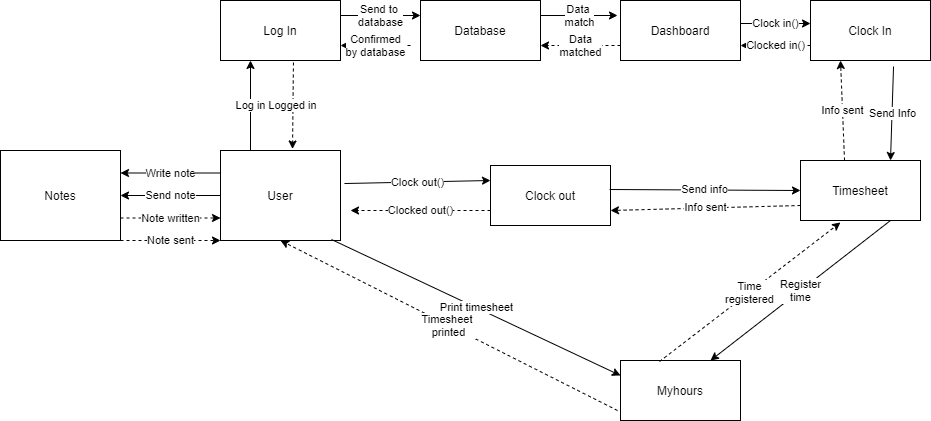

The diagram above was exported from draw.io. Its source (the exported page's mxGraphModel, read from the mxfile embedded in the PNG):
<mxGraphModel dx="868" dy="433" grid="1" gridSize="10" guides="1" tooltips="1" connect="1" arrows="1" fold="1" page="1" pageScale="1" pageWidth="850" pageHeight="1100" math="0" shadow="0">
  <root>
    <mxCell id="0" />
    <mxCell id="1" parent="0" />
    <mxCell id="TIdBIX0TSMXsl8R-UvJE-1" value="Notes" style="rounded=0;whiteSpace=wrap;html=1;" parent="1" vertex="1">
      <mxGeometry x="50" y="230" width="120" height="90" as="geometry" />
    </mxCell>
    <mxCell id="TIdBIX0TSMXsl8R-UvJE-2" value="Myhours" style="rounded=0;whiteSpace=wrap;html=1;" parent="1" vertex="1">
      <mxGeometry x="670" y="440" width="120" height="60" as="geometry" />
    </mxCell>
    <mxCell id="TIdBIX0TSMXsl8R-UvJE-3" value="Timesheet" style="rounded=0;whiteSpace=wrap;html=1;" parent="1" vertex="1">
      <mxGeometry x="850" y="240" width="120" height="60" as="geometry" />
    </mxCell>
    <mxCell id="TIdBIX0TSMXsl8R-UvJE-4" value="Clock In" style="rounded=0;whiteSpace=wrap;html=1;" parent="1" vertex="1">
      <mxGeometry x="860" y="80" width="120" height="60" as="geometry" />
    </mxCell>
    <mxCell id="TIdBIX0TSMXsl8R-UvJE-5" value="Dashboard" style="rounded=0;whiteSpace=wrap;html=1;" parent="1" vertex="1">
      <mxGeometry x="670" y="80" width="120" height="60" as="geometry" />
    </mxCell>
    <mxCell id="TIdBIX0TSMXsl8R-UvJE-6" value="Database" style="rounded=0;whiteSpace=wrap;html=1;" parent="1" vertex="1">
      <mxGeometry x="470" y="80" width="120" height="60" as="geometry" />
    </mxCell>
    <mxCell id="TIdBIX0TSMXsl8R-UvJE-7" value="Log In" style="rounded=0;whiteSpace=wrap;html=1;" parent="1" vertex="1">
      <mxGeometry x="270" y="80" width="120" height="60" as="geometry" />
    </mxCell>
    <mxCell id="TIdBIX0TSMXsl8R-UvJE-8" value="User" style="rounded=0;whiteSpace=wrap;html=1;" parent="1" vertex="1">
      <mxGeometry x="270" y="230" width="120" height="90" as="geometry" />
    </mxCell>
    <mxCell id="TIdBIX0TSMXsl8R-UvJE-9" value="Clock out" style="rounded=0;whiteSpace=wrap;html=1;" parent="1" vertex="1">
      <mxGeometry x="540" y="245" width="120" height="60" as="geometry" />
    </mxCell>
    <mxCell id="TIdBIX0TSMXsl8R-UvJE-10" value="Log in" style="endArrow=classic;html=1;entryX=0.25;entryY=1;entryDx=0;entryDy=0;exitX=0.25;exitY=0;exitDx=0;exitDy=0;" parent="1" source="TIdBIX0TSMXsl8R-UvJE-8" target="TIdBIX0TSMXsl8R-UvJE-7" edge="1">
      <mxGeometry width="50" height="50" relative="1" as="geometry">
        <mxPoint x="490" y="320" as="sourcePoint" />
        <mxPoint x="540" y="270" as="targetPoint" />
      </mxGeometry>
    </mxCell>
    <mxCell id="TIdBIX0TSMXsl8R-UvJE-11" value="Logged in" style="endArrow=classic;dashed=1;html=1;endFill=1;exitX=0.608;exitY=1.033;exitDx=0;exitDy=0;exitPerimeter=0;entryX=0.6;entryY=-0.017;entryDx=0;entryDy=0;entryPerimeter=0;" parent="1" source="TIdBIX0TSMXsl8R-UvJE-7" target="TIdBIX0TSMXsl8R-UvJE-8" edge="1">
      <mxGeometry width="50" height="50" relative="1" as="geometry">
        <mxPoint x="490" y="320" as="sourcePoint" />
        <mxPoint x="540" y="270" as="targetPoint" />
      </mxGeometry>
    </mxCell>
    <mxCell id="TIdBIX0TSMXsl8R-UvJE-12" value="Send to&amp;nbsp;&lt;br&gt;database" style="endArrow=classic;html=1;entryX=0;entryY=0.25;entryDx=0;entryDy=0;exitX=1;exitY=0.25;exitDx=0;exitDy=0;" parent="1" source="TIdBIX0TSMXsl8R-UvJE-7" target="TIdBIX0TSMXsl8R-UvJE-6" edge="1">
      <mxGeometry width="50" height="50" relative="1" as="geometry">
        <mxPoint x="400" y="210" as="sourcePoint" />
        <mxPoint x="450" y="160" as="targetPoint" />
      </mxGeometry>
    </mxCell>
    <mxCell id="TIdBIX0TSMXsl8R-UvJE-13" value="Clocked in()" style="endArrow=classic;dashed=1;html=1;endFill=1;entryX=1;entryY=0.75;entryDx=0;entryDy=0;exitX=0;exitY=0.75;exitDx=0;exitDy=0;" parent="1" source="TIdBIX0TSMXsl8R-UvJE-4" target="TIdBIX0TSMXsl8R-UvJE-5" edge="1">
      <mxGeometry width="50" height="50" relative="1" as="geometry">
        <mxPoint x="800" y="210" as="sourcePoint" />
        <mxPoint x="850" y="160" as="targetPoint" />
      </mxGeometry>
    </mxCell>
    <mxCell id="TIdBIX0TSMXsl8R-UvJE-14" value="Send Info" style="endArrow=classic;html=1;exitX=0.692;exitY=1.1;exitDx=0;exitDy=0;exitPerimeter=0;entryX=0.75;entryY=0;entryDx=0;entryDy=0;" parent="1" source="TIdBIX0TSMXsl8R-UvJE-4" target="TIdBIX0TSMXsl8R-UvJE-3" edge="1">
      <mxGeometry width="50" height="50" relative="1" as="geometry">
        <mxPoint x="925" y="220" as="sourcePoint" />
        <mxPoint x="975" y="170" as="targetPoint" />
      </mxGeometry>
    </mxCell>
    <mxCell id="TIdBIX0TSMXsl8R-UvJE-15" value="Data&lt;br&gt;matched" style="endArrow=classic;dashed=1;html=1;endFill=1;entryX=1;entryY=0.75;entryDx=0;entryDy=0;exitX=0;exitY=0.75;exitDx=0;exitDy=0;" parent="1" source="TIdBIX0TSMXsl8R-UvJE-5" target="TIdBIX0TSMXsl8R-UvJE-6" edge="1">
      <mxGeometry width="50" height="50" relative="1" as="geometry">
        <mxPoint x="600" y="190" as="sourcePoint" />
        <mxPoint x="650" y="140" as="targetPoint" />
        <Array as="points" />
      </mxGeometry>
    </mxCell>
    <mxCell id="TIdBIX0TSMXsl8R-UvJE-16" value="Data&amp;nbsp;&lt;br&gt;match" style="endArrow=classic;html=1;exitX=1;exitY=0.25;exitDx=0;exitDy=0;" parent="1" source="TIdBIX0TSMXsl8R-UvJE-6" edge="1">
      <mxGeometry width="50" height="50" relative="1" as="geometry">
        <mxPoint x="660" y="125" as="sourcePoint" />
        <mxPoint x="667" y="95" as="targetPoint" />
      </mxGeometry>
    </mxCell>
    <mxCell id="TIdBIX0TSMXsl8R-UvJE-17" value="Info sent" style="endArrow=classic;dashed=1;html=1;endFill=1;exitX=0.367;exitY=0;exitDx=0;exitDy=0;exitPerimeter=0;entryX=0.25;entryY=1;entryDx=0;entryDy=0;entryPerimeter=0;" parent="1" source="TIdBIX0TSMXsl8R-UvJE-3" target="TIdBIX0TSMXsl8R-UvJE-4" edge="1">
      <mxGeometry width="50" height="50" relative="1" as="geometry">
        <mxPoint x="850" y="190" as="sourcePoint" />
        <mxPoint x="900" y="140" as="targetPoint" />
      </mxGeometry>
    </mxCell>
    <mxCell id="TIdBIX0TSMXsl8R-UvJE-18" value="Clock in()" style="endArrow=classic;html=1;" parent="1" edge="1">
      <mxGeometry width="50" height="50" relative="1" as="geometry">
        <mxPoint x="790" y="103" as="sourcePoint" />
        <mxPoint x="860" y="103" as="targetPoint" />
      </mxGeometry>
    </mxCell>
    <mxCell id="TIdBIX0TSMXsl8R-UvJE-19" value="Confirmed&lt;br&gt;by database" style="endArrow=classic;dashed=1;html=1;endFill=1;entryX=1;entryY=0.75;entryDx=0;entryDy=0;" parent="1" target="TIdBIX0TSMXsl8R-UvJE-7" edge="1">
      <mxGeometry width="50" height="50" relative="1" as="geometry">
        <mxPoint x="460" y="125" as="sourcePoint" />
        <mxPoint x="440" y="140" as="targetPoint" />
      </mxGeometry>
    </mxCell>
    <mxCell id="TIdBIX0TSMXsl8R-UvJE-21" value="Clock out()" style="endArrow=classic;html=1;exitX=1.033;exitY=0.367;exitDx=0;exitDy=0;entryX=0;entryY=0.25;entryDx=0;entryDy=0;exitPerimeter=0;" parent="1" source="TIdBIX0TSMXsl8R-UvJE-8" target="TIdBIX0TSMXsl8R-UvJE-9" edge="1">
      <mxGeometry width="50" height="50" relative="1" as="geometry">
        <mxPoint x="490" y="320" as="sourcePoint" />
        <mxPoint x="540" y="270" as="targetPoint" />
        <Array as="points" />
      </mxGeometry>
    </mxCell>
    <mxCell id="TIdBIX0TSMXsl8R-UvJE-22" value="Clocked out()" style="endArrow=classic;dashed=1;html=1;endFill=1;exitX=0;exitY=0.75;exitDx=0;exitDy=0;" parent="1" source="TIdBIX0TSMXsl8R-UvJE-9" edge="1">
      <mxGeometry width="50" height="50" relative="1" as="geometry">
        <mxPoint x="490" y="320" as="sourcePoint" />
        <mxPoint x="400" y="290" as="targetPoint" />
      </mxGeometry>
    </mxCell>
    <mxCell id="TIdBIX0TSMXsl8R-UvJE-23" value="Write note" style="endArrow=classic;html=1;entryX=1;entryY=0.25;entryDx=0;entryDy=0;exitX=0;exitY=0.25;exitDx=0;exitDy=0;" parent="1" source="TIdBIX0TSMXsl8R-UvJE-8" target="TIdBIX0TSMXsl8R-UvJE-1" edge="1">
      <mxGeometry width="50" height="50" relative="1" as="geometry">
        <mxPoint x="490" y="320" as="sourcePoint" />
        <mxPoint x="540" y="270" as="targetPoint" />
      </mxGeometry>
    </mxCell>
    <mxCell id="TIdBIX0TSMXsl8R-UvJE-24" value="Send note" style="endArrow=classic;html=1;entryX=1;entryY=0.5;entryDx=0;entryDy=0;exitX=0;exitY=0.5;exitDx=0;exitDy=0;" parent="1" source="TIdBIX0TSMXsl8R-UvJE-8" target="TIdBIX0TSMXsl8R-UvJE-1" edge="1">
      <mxGeometry width="50" height="50" relative="1" as="geometry">
        <mxPoint x="490" y="320" as="sourcePoint" />
        <mxPoint x="540" y="270" as="targetPoint" />
      </mxGeometry>
    </mxCell>
    <mxCell id="TIdBIX0TSMXsl8R-UvJE-27" value="Register&lt;br&gt;time" style="endArrow=classic;html=1;entryX=0.75;entryY=0;entryDx=0;entryDy=0;exitX=0.75;exitY=1;exitDx=0;exitDy=0;" parent="1" source="TIdBIX0TSMXsl8R-UvJE-3" target="TIdBIX0TSMXsl8R-UvJE-2" edge="1">
      <mxGeometry width="50" height="50" relative="1" as="geometry">
        <mxPoint x="440" y="320" as="sourcePoint" />
        <mxPoint x="490" y="270" as="targetPoint" />
      </mxGeometry>
    </mxCell>
    <mxCell id="TIdBIX0TSMXsl8R-UvJE-28" value="Time&lt;br&gt;registered" style="endArrow=classic;dashed=1;html=1;endFill=1;entryX=0.333;entryY=1.033;entryDx=0;entryDy=0;entryPerimeter=0;exitX=0.325;exitY=0.017;exitDx=0;exitDy=0;exitPerimeter=0;" parent="1" source="TIdBIX0TSMXsl8R-UvJE-2" target="TIdBIX0TSMXsl8R-UvJE-3" edge="1">
      <mxGeometry width="50" height="50" relative="1" as="geometry">
        <mxPoint x="900" y="410" as="sourcePoint" />
        <mxPoint x="490" y="270" as="targetPoint" />
      </mxGeometry>
    </mxCell>
    <mxCell id="TIdBIX0TSMXsl8R-UvJE-29" value="Note written" style="endArrow=classic;dashed=1;html=1;endFill=1;exitX=1;exitY=0.75;exitDx=0;exitDy=0;entryX=0;entryY=0.75;entryDx=0;entryDy=0;" parent="1" source="TIdBIX0TSMXsl8R-UvJE-1" target="TIdBIX0TSMXsl8R-UvJE-8" edge="1">
      <mxGeometry width="50" height="50" relative="1" as="geometry">
        <mxPoint x="440" y="320" as="sourcePoint" />
        <mxPoint x="490" y="270" as="targetPoint" />
      </mxGeometry>
    </mxCell>
    <mxCell id="TIdBIX0TSMXsl8R-UvJE-30" value="Note sent" style="endArrow=classic;dashed=1;html=1;endFill=1;exitX=1;exitY=1;exitDx=0;exitDy=0;entryX=0;entryY=1;entryDx=0;entryDy=0;" parent="1" source="TIdBIX0TSMXsl8R-UvJE-1" target="TIdBIX0TSMXsl8R-UvJE-8" edge="1">
      <mxGeometry width="50" height="50" relative="1" as="geometry">
        <mxPoint x="440" y="320" as="sourcePoint" />
        <mxPoint x="490" y="270" as="targetPoint" />
      </mxGeometry>
    </mxCell>
    <mxCell id="TIdBIX0TSMXsl8R-UvJE-31" value="Send info" style="endArrow=classic;html=1;exitX=0.992;exitY=0.4;exitDx=0;exitDy=0;exitPerimeter=0;entryX=0;entryY=0.5;entryDx=0;entryDy=0;" parent="1" source="TIdBIX0TSMXsl8R-UvJE-9" target="TIdBIX0TSMXsl8R-UvJE-3" edge="1">
      <mxGeometry width="50" height="50" relative="1" as="geometry">
        <mxPoint x="440" y="320" as="sourcePoint" />
        <mxPoint x="490" y="270" as="targetPoint" />
      </mxGeometry>
    </mxCell>
    <mxCell id="TIdBIX0TSMXsl8R-UvJE-32" value="Info sent" style="endArrow=classic;dashed=1;html=1;endFill=1;exitX=0;exitY=0.75;exitDx=0;exitDy=0;entryX=1;entryY=0.75;entryDx=0;entryDy=0;" parent="1" source="TIdBIX0TSMXsl8R-UvJE-3" target="TIdBIX0TSMXsl8R-UvJE-9" edge="1">
      <mxGeometry width="50" height="50" relative="1" as="geometry">
        <mxPoint x="440" y="320" as="sourcePoint" />
        <mxPoint x="490" y="270" as="targetPoint" />
      </mxGeometry>
    </mxCell>
    <mxCell id="TIdBIX0TSMXsl8R-UvJE-33" value="Print timesheet" style="endArrow=classic;html=1;exitX=0.925;exitY=0.989;exitDx=0;exitDy=0;exitPerimeter=0;entryX=0;entryY=0.25;entryDx=0;entryDy=0;" parent="1" source="TIdBIX0TSMXsl8R-UvJE-8" target="TIdBIX0TSMXsl8R-UvJE-2" edge="1">
      <mxGeometry width="50" height="50" relative="1" as="geometry">
        <mxPoint x="440" y="320" as="sourcePoint" />
        <mxPoint x="490" y="270" as="targetPoint" />
      </mxGeometry>
    </mxCell>
    <mxCell id="TIdBIX0TSMXsl8R-UvJE-34" value="Timesheet&amp;nbsp;&lt;br&gt;printed" style="endArrow=classic;dashed=1;html=1;endFill=1;entryX=0.5;entryY=1;entryDx=0;entryDy=0;" parent="1" target="TIdBIX0TSMXsl8R-UvJE-8" edge="1">
      <mxGeometry width="50" height="50" relative="1" as="geometry">
        <mxPoint x="667" y="490" as="sourcePoint" />
        <mxPoint x="390" y="390" as="targetPoint" />
      </mxGeometry>
    </mxCell>
  </root>
</mxGraphModel>